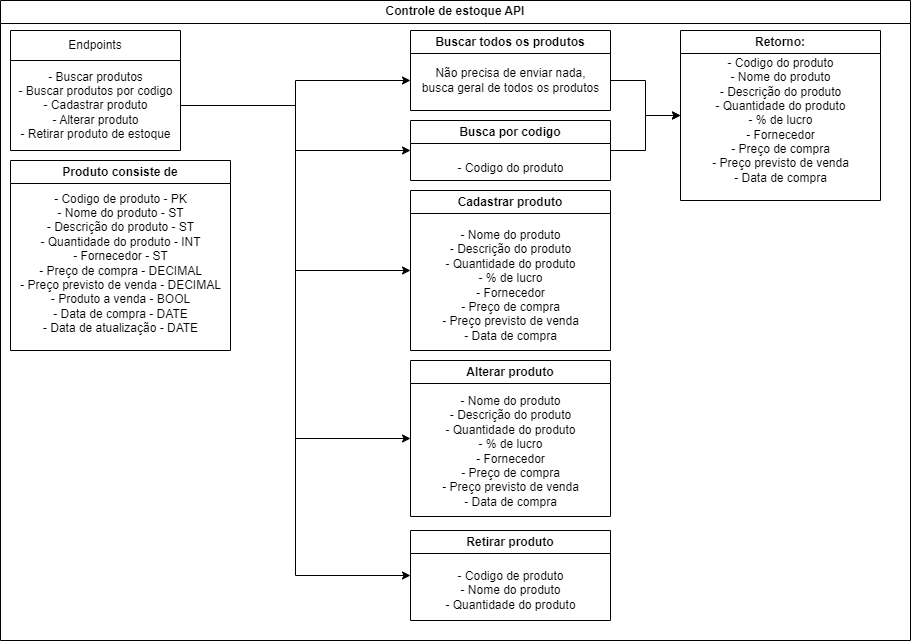

The diagram above was exported from draw.io. Its source (the exported page's mxGraphModel, read from the mxfile embedded in the PNG):
<mxGraphModel dx="1693" dy="998" grid="1" gridSize="10" guides="1" tooltips="1" connect="1" arrows="1" fold="1" page="1" pageScale="1" pageWidth="1169" pageHeight="827" math="0" shadow="0">
  <root>
    <mxCell id="0" />
    <mxCell id="1" parent="0" />
    <mxCell id="MGfzSfeBcci0T6JcLOFY-2" value="Controle de estoque API" style="swimlane;whiteSpace=wrap;html=1;resizable=1;" vertex="1" parent="1">
      <mxGeometry width="910" height="640" as="geometry" />
    </mxCell>
    <mxCell id="MGfzSfeBcci0T6JcLOFY-10" value="Endpoints" style="swimlane;fontStyle=0;childLayout=stackLayout;horizontal=1;startSize=30;horizontalStack=0;resizeParent=1;resizeParentMax=0;resizeLast=0;collapsible=1;marginBottom=0;whiteSpace=wrap;html=1;" vertex="1" parent="MGfzSfeBcci0T6JcLOFY-2">
      <mxGeometry x="10" y="30" width="170" height="120" as="geometry" />
    </mxCell>
    <mxCell id="MGfzSfeBcci0T6JcLOFY-14" value="- Buscar produtos&lt;br&gt;- Buscar produtos por codigo&lt;br&gt;- Cadastrar produto&lt;br style=&quot;border-color: var(--border-color);&quot;&gt;&lt;span style=&quot;&quot;&gt;- Alterar produto&lt;/span&gt;&lt;br style=&quot;border-color: var(--border-color);&quot;&gt;&lt;span style=&quot;&quot;&gt;- Retirar produto de estoque&lt;/span&gt;" style="text;html=1;align=center;verticalAlign=middle;resizable=0;points=[];autosize=1;strokeColor=none;fillColor=none;" vertex="1" parent="MGfzSfeBcci0T6JcLOFY-10">
      <mxGeometry y="30" width="170" height="90" as="geometry" />
    </mxCell>
    <mxCell id="MGfzSfeBcci0T6JcLOFY-3" value="Cadastrar produto" style="swimlane;whiteSpace=wrap;html=1;" vertex="1" parent="MGfzSfeBcci0T6JcLOFY-2">
      <mxGeometry x="410" y="190" width="200" height="160" as="geometry" />
    </mxCell>
    <mxCell id="MGfzSfeBcci0T6JcLOFY-24" value="&lt;div style=&quot;border-color: var(--border-color);&quot;&gt;- Nome do produto&lt;br style=&quot;border-color: var(--border-color);&quot;&gt;&lt;/div&gt;&lt;div style=&quot;border-color: var(--border-color);&quot;&gt;&lt;span style=&quot;border-color: var(--border-color);&quot;&gt;&lt;span style=&quot;border-color: var(--border-color);&quot;&gt;&lt;/span&gt;- Descrição do produto&lt;/span&gt;&lt;/div&gt;&lt;div style=&quot;border-color: var(--border-color);&quot;&gt;&lt;span style=&quot;border-color: var(--border-color);&quot;&gt;&lt;span style=&quot;border-color: var(--border-color);&quot;&gt;&lt;/span&gt;- Quantidade do produto&lt;/span&gt;&lt;/div&gt;&lt;div style=&quot;border-color: var(--border-color);&quot;&gt;&lt;span style=&quot;border-color: var(--border-color);&quot;&gt;- % de lucro&lt;/span&gt;&lt;/div&gt;&lt;div style=&quot;border-color: var(--border-color);&quot;&gt;&lt;span style=&quot;border-color: var(--border-color);&quot;&gt;&lt;span style=&quot;border-color: var(--border-color);&quot;&gt;&lt;/span&gt;- Fornecedor&lt;/span&gt;&lt;/div&gt;&lt;div style=&quot;border-color: var(--border-color);&quot;&gt;&lt;span style=&quot;border-color: var(--border-color);&quot;&gt;&lt;span style=&quot;border-color: var(--border-color);&quot;&gt;&lt;/span&gt;- Preço de compra&lt;/span&gt;&lt;/div&gt;&lt;div style=&quot;border-color: var(--border-color);&quot;&gt;&lt;span style=&quot;border-color: var(--border-color);&quot;&gt;&lt;span style=&quot;border-color: var(--border-color);&quot;&gt;&lt;/span&gt;- Preço previsto de venda&lt;/span&gt;&lt;/div&gt;&lt;div style=&quot;border-color: var(--border-color);&quot;&gt;&lt;span style=&quot;border-color: var(--border-color);&quot;&gt;- Data de compra&lt;/span&gt;&lt;/div&gt;" style="text;html=1;align=center;verticalAlign=middle;resizable=0;points=[];autosize=1;strokeColor=none;fillColor=none;" vertex="1" parent="MGfzSfeBcci0T6JcLOFY-3">
      <mxGeometry x="20" y="30" width="160" height="130" as="geometry" />
    </mxCell>
    <mxCell id="MGfzSfeBcci0T6JcLOFY-16" style="edgeStyle=orthogonalEdgeStyle;rounded=0;orthogonalLoop=1;jettySize=auto;html=1;entryX=0;entryY=0.5;entryDx=0;entryDy=0;" edge="1" parent="MGfzSfeBcci0T6JcLOFY-2" source="MGfzSfeBcci0T6JcLOFY-14" target="MGfzSfeBcci0T6JcLOFY-3">
      <mxGeometry relative="1" as="geometry" />
    </mxCell>
    <mxCell id="MGfzSfeBcci0T6JcLOFY-5" value="Produto consiste de" style="swimlane;whiteSpace=wrap;html=1;" vertex="1" parent="MGfzSfeBcci0T6JcLOFY-2">
      <mxGeometry x="10" y="160" width="220" height="190" as="geometry">
        <mxRectangle x="10" y="170" width="160" height="30" as="alternateBounds" />
      </mxGeometry>
    </mxCell>
    <mxCell id="MGfzSfeBcci0T6JcLOFY-23" value="&lt;div style=&quot;border-color: var(--border-color);&quot;&gt;- Codigo de produto - PK&lt;/div&gt;&lt;div style=&quot;border-color: var(--border-color);&quot;&gt;- Nome do produto - ST&lt;/div&gt;&lt;div style=&quot;border-color: var(--border-color);&quot;&gt;&lt;span style=&quot;border-color: var(--border-color);&quot;&gt;&lt;span style=&quot;border-color: var(--border-color);&quot;&gt;&lt;/span&gt;- Descrição do produto - ST&lt;/span&gt;&lt;/div&gt;&lt;div style=&quot;border-color: var(--border-color);&quot;&gt;&lt;span style=&quot;border-color: var(--border-color);&quot;&gt;&lt;span style=&quot;border-color: var(--border-color);&quot;&gt;&lt;/span&gt;- Quantidade do produto - INT&lt;/span&gt;&lt;/div&gt;&lt;div style=&quot;border-color: var(--border-color);&quot;&gt;&lt;span style=&quot;border-color: var(--border-color);&quot;&gt;&lt;span style=&quot;border-color: var(--border-color);&quot;&gt;&lt;/span&gt;- Fornecedor - ST&lt;/span&gt;&lt;/div&gt;&lt;div style=&quot;border-color: var(--border-color);&quot;&gt;&lt;span style=&quot;border-color: var(--border-color);&quot;&gt;&lt;span style=&quot;border-color: var(--border-color);&quot;&gt;&lt;/span&gt;- Preço de compra - DECIMAL&lt;/span&gt;&lt;/div&gt;&lt;div style=&quot;border-color: var(--border-color);&quot;&gt;&lt;span style=&quot;border-color: var(--border-color);&quot;&gt;&lt;span style=&quot;border-color: var(--border-color);&quot;&gt;&lt;/span&gt;- Preço previsto de venda - DECIMAL&lt;/span&gt;&lt;/div&gt;&lt;div style=&quot;border-color: var(--border-color);&quot;&gt;&lt;span style=&quot;border-color: var(--border-color);&quot;&gt;&lt;span style=&quot;border-color: var(--border-color);&quot;&gt;&lt;/span&gt;- Produto a venda - BOOL&lt;/span&gt;&lt;/div&gt;&lt;div style=&quot;border-color: var(--border-color);&quot;&gt;- Data de compra - DATE&lt;/div&gt;&lt;div style=&quot;border-color: var(--border-color);&quot;&gt;- Data de atualização - DATE&lt;/div&gt;" style="text;html=1;align=center;verticalAlign=middle;resizable=0;points=[];autosize=1;strokeColor=none;fillColor=none;" vertex="1" parent="MGfzSfeBcci0T6JcLOFY-5">
      <mxGeometry y="23" width="220" height="160" as="geometry" />
    </mxCell>
    <mxCell id="MGfzSfeBcci0T6JcLOFY-17" value="Alterar produto" style="swimlane;whiteSpace=wrap;html=1;" vertex="1" parent="MGfzSfeBcci0T6JcLOFY-2">
      <mxGeometry x="410" y="360" width="200" height="156" as="geometry" />
    </mxCell>
    <mxCell id="MGfzSfeBcci0T6JcLOFY-25" value="&lt;div style=&quot;border-color: var(--border-color);&quot;&gt;- Nome do produto&lt;br style=&quot;border-color: var(--border-color);&quot;&gt;&lt;/div&gt;&lt;div style=&quot;border-color: var(--border-color);&quot;&gt;&lt;span style=&quot;border-color: var(--border-color);&quot;&gt;&lt;span style=&quot;border-color: var(--border-color);&quot;&gt;&lt;/span&gt;- Descrição do produto&lt;/span&gt;&lt;/div&gt;&lt;div style=&quot;border-color: var(--border-color);&quot;&gt;&lt;span style=&quot;border-color: var(--border-color);&quot;&gt;&lt;span style=&quot;border-color: var(--border-color);&quot;&gt;&lt;/span&gt;- Quantidade do produto&lt;/span&gt;&lt;/div&gt;&lt;div style=&quot;border-color: var(--border-color);&quot;&gt;&lt;span style=&quot;border-color: var(--border-color);&quot;&gt;- % de lucro&lt;/span&gt;&lt;/div&gt;&lt;div style=&quot;border-color: var(--border-color);&quot;&gt;&lt;span style=&quot;border-color: var(--border-color);&quot;&gt;&lt;span style=&quot;border-color: var(--border-color);&quot;&gt;&lt;/span&gt;- Fornecedor&lt;/span&gt;&lt;/div&gt;&lt;div style=&quot;border-color: var(--border-color);&quot;&gt;&lt;span style=&quot;border-color: var(--border-color);&quot;&gt;&lt;span style=&quot;border-color: var(--border-color);&quot;&gt;&lt;/span&gt;- Preço de compra&lt;/span&gt;&lt;/div&gt;&lt;div style=&quot;border-color: var(--border-color);&quot;&gt;&lt;span style=&quot;border-color: var(--border-color);&quot;&gt;&lt;span style=&quot;border-color: var(--border-color);&quot;&gt;&lt;/span&gt;- Preço previsto de venda&lt;/span&gt;&lt;/div&gt;&lt;div style=&quot;border-color: var(--border-color);&quot;&gt;&lt;span style=&quot;border-color: var(--border-color);&quot;&gt;- Data de compra&lt;/span&gt;&lt;/div&gt;" style="text;html=1;align=center;verticalAlign=middle;resizable=0;points=[];autosize=1;strokeColor=none;fillColor=none;" vertex="1" parent="MGfzSfeBcci0T6JcLOFY-17">
      <mxGeometry x="20" y="26" width="160" height="130" as="geometry" />
    </mxCell>
    <mxCell id="MGfzSfeBcci0T6JcLOFY-18" value="Retirar produto" style="swimlane;whiteSpace=wrap;html=1;" vertex="1" parent="MGfzSfeBcci0T6JcLOFY-2">
      <mxGeometry x="410" y="530" width="200" height="90" as="geometry" />
    </mxCell>
    <mxCell id="MGfzSfeBcci0T6JcLOFY-26" value="&lt;div style=&quot;border-color: var(--border-color);&quot;&gt;- Codigo de produto&lt;/div&gt;&lt;div style=&quot;border-color: var(--border-color);&quot;&gt;- Nome do produto&lt;/div&gt;&lt;div style=&quot;border-color: var(--border-color);&quot;&gt;&lt;span style=&quot;border-color: var(--border-color);&quot;&gt;&lt;span style=&quot;border-color: var(--border-color);&quot;&gt;&lt;/span&gt;- Quantidade do produto&lt;/span&gt;&lt;/div&gt;" style="text;html=1;align=center;verticalAlign=middle;resizable=0;points=[];autosize=1;strokeColor=none;fillColor=none;" vertex="1" parent="MGfzSfeBcci0T6JcLOFY-18">
      <mxGeometry x="25" y="30" width="150" height="60" as="geometry" />
    </mxCell>
    <mxCell id="MGfzSfeBcci0T6JcLOFY-21" style="edgeStyle=orthogonalEdgeStyle;rounded=0;orthogonalLoop=1;jettySize=auto;html=1;entryX=0;entryY=0.5;entryDx=0;entryDy=0;" edge="1" parent="MGfzSfeBcci0T6JcLOFY-2" source="MGfzSfeBcci0T6JcLOFY-14" target="MGfzSfeBcci0T6JcLOFY-17">
      <mxGeometry relative="1" as="geometry" />
    </mxCell>
    <mxCell id="MGfzSfeBcci0T6JcLOFY-22" style="edgeStyle=orthogonalEdgeStyle;rounded=0;orthogonalLoop=1;jettySize=auto;html=1;entryX=0;entryY=0.5;entryDx=0;entryDy=0;" edge="1" parent="MGfzSfeBcci0T6JcLOFY-2" source="MGfzSfeBcci0T6JcLOFY-14" target="MGfzSfeBcci0T6JcLOFY-18">
      <mxGeometry relative="1" as="geometry" />
    </mxCell>
    <mxCell id="MGfzSfeBcci0T6JcLOFY-27" value="Buscar todos os produtos" style="swimlane;whiteSpace=wrap;html=1;" vertex="1" parent="MGfzSfeBcci0T6JcLOFY-2">
      <mxGeometry x="410" y="30" width="200" height="80" as="geometry" />
    </mxCell>
    <mxCell id="MGfzSfeBcci0T6JcLOFY-30" value="Não precisa de enviar nada, &lt;br&gt;busca geral de todos os produtos" style="text;html=1;align=center;verticalAlign=middle;resizable=0;points=[];autosize=1;strokeColor=none;fillColor=none;" vertex="1" parent="MGfzSfeBcci0T6JcLOFY-27">
      <mxGeometry y="30" width="200" height="40" as="geometry" />
    </mxCell>
    <mxCell id="MGfzSfeBcci0T6JcLOFY-31" value="Busca por codigo" style="swimlane;whiteSpace=wrap;html=1;" vertex="1" parent="MGfzSfeBcci0T6JcLOFY-2">
      <mxGeometry x="410" y="120" width="200" height="60" as="geometry" />
    </mxCell>
    <mxCell id="MGfzSfeBcci0T6JcLOFY-32" value="- Codigo do produto" style="text;html=1;align=center;verticalAlign=middle;resizable=0;points=[];autosize=1;strokeColor=none;fillColor=none;" vertex="1" parent="MGfzSfeBcci0T6JcLOFY-31">
      <mxGeometry x="35" y="33" width="130" height="30" as="geometry" />
    </mxCell>
    <mxCell id="MGfzSfeBcci0T6JcLOFY-33" style="edgeStyle=orthogonalEdgeStyle;rounded=0;orthogonalLoop=1;jettySize=auto;html=1;" edge="1" parent="MGfzSfeBcci0T6JcLOFY-2" source="MGfzSfeBcci0T6JcLOFY-14" target="MGfzSfeBcci0T6JcLOFY-30">
      <mxGeometry relative="1" as="geometry" />
    </mxCell>
    <mxCell id="MGfzSfeBcci0T6JcLOFY-34" style="edgeStyle=orthogonalEdgeStyle;rounded=0;orthogonalLoop=1;jettySize=auto;html=1;entryX=0;entryY=0.5;entryDx=0;entryDy=0;" edge="1" parent="MGfzSfeBcci0T6JcLOFY-2" source="MGfzSfeBcci0T6JcLOFY-14" target="MGfzSfeBcci0T6JcLOFY-31">
      <mxGeometry relative="1" as="geometry" />
    </mxCell>
    <mxCell id="MGfzSfeBcci0T6JcLOFY-28" value="Retorno:" style="swimlane;whiteSpace=wrap;html=1;" vertex="1" parent="1">
      <mxGeometry x="680" y="30" width="200" height="170" as="geometry" />
    </mxCell>
    <mxCell id="MGfzSfeBcci0T6JcLOFY-29" value="&lt;div style=&quot;border-color: var(--border-color);&quot;&gt;- Codigo do produto&lt;br&gt;&lt;/div&gt;&lt;div style=&quot;border-color: var(--border-color);&quot;&gt;- Nome do produto&lt;/div&gt;&lt;div style=&quot;border-color: var(--border-color);&quot;&gt;&lt;span style=&quot;border-color: var(--border-color);&quot;&gt;&lt;span style=&quot;border-color: var(--border-color);&quot;&gt;&lt;/span&gt;- Descrição do produto&lt;/span&gt;&lt;/div&gt;&lt;div style=&quot;border-color: var(--border-color);&quot;&gt;&lt;span style=&quot;border-color: var(--border-color);&quot;&gt;&lt;span style=&quot;border-color: var(--border-color);&quot;&gt;&lt;/span&gt;- Quantidade do produto&lt;/span&gt;&lt;/div&gt;&lt;div style=&quot;border-color: var(--border-color);&quot;&gt;&lt;span style=&quot;border-color: var(--border-color);&quot;&gt;- % de lucro&lt;/span&gt;&lt;/div&gt;&lt;div style=&quot;border-color: var(--border-color);&quot;&gt;&lt;span style=&quot;border-color: var(--border-color);&quot;&gt;&lt;span style=&quot;border-color: var(--border-color);&quot;&gt;&lt;/span&gt;- Fornecedor&lt;/span&gt;&lt;/div&gt;&lt;div style=&quot;border-color: var(--border-color);&quot;&gt;&lt;span style=&quot;border-color: var(--border-color);&quot;&gt;&lt;span style=&quot;border-color: var(--border-color);&quot;&gt;&lt;/span&gt;- Preço de compra&lt;/span&gt;&lt;/div&gt;&lt;div style=&quot;border-color: var(--border-color);&quot;&gt;&lt;span style=&quot;border-color: var(--border-color);&quot;&gt;&lt;span style=&quot;border-color: var(--border-color);&quot;&gt;&lt;/span&gt;- Preço previsto de venda&lt;/span&gt;&lt;/div&gt;&lt;div style=&quot;border-color: var(--border-color);&quot;&gt;&lt;span style=&quot;border-color: var(--border-color);&quot;&gt;- Data de compra&lt;/span&gt;&lt;/div&gt;" style="text;html=1;align=center;verticalAlign=middle;resizable=0;points=[];autosize=1;strokeColor=none;fillColor=none;" vertex="1" parent="MGfzSfeBcci0T6JcLOFY-28">
      <mxGeometry x="20" y="20" width="160" height="140" as="geometry" />
    </mxCell>
    <mxCell id="MGfzSfeBcci0T6JcLOFY-35" style="edgeStyle=orthogonalEdgeStyle;rounded=0;orthogonalLoop=1;jettySize=auto;html=1;entryX=0;entryY=0.5;entryDx=0;entryDy=0;" edge="1" parent="1" source="MGfzSfeBcci0T6JcLOFY-30" target="MGfzSfeBcci0T6JcLOFY-28">
      <mxGeometry relative="1" as="geometry" />
    </mxCell>
    <mxCell id="MGfzSfeBcci0T6JcLOFY-36" style="edgeStyle=orthogonalEdgeStyle;rounded=0;orthogonalLoop=1;jettySize=auto;html=1;entryX=0;entryY=0.5;entryDx=0;entryDy=0;" edge="1" parent="1" source="MGfzSfeBcci0T6JcLOFY-31" target="MGfzSfeBcci0T6JcLOFY-28">
      <mxGeometry relative="1" as="geometry" />
    </mxCell>
  </root>
</mxGraphModel>